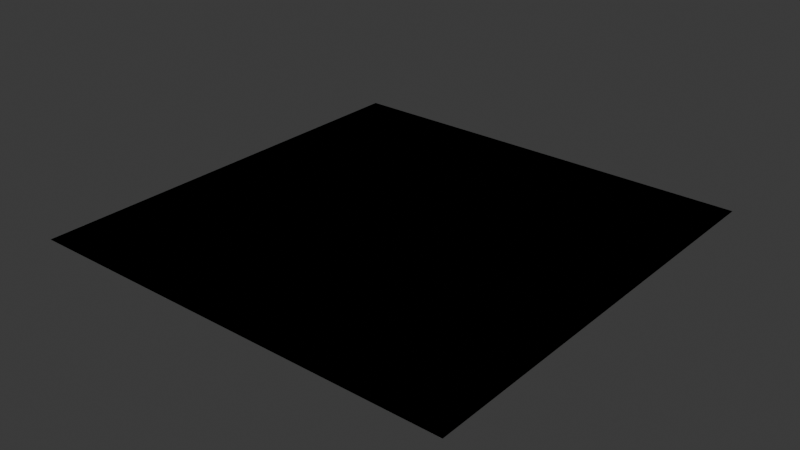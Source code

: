 # Source: hub.blend  (saved by Blender 4.0.36; exported with 4.5.12 LTS)
import bpy
from mathutils import Matrix  # noqa: F401  (used for matrix-valued properties, if any)

bpy.ops.wm.read_factory_settings(use_empty=True)
scene = bpy.context.scene
scene.name = 'Scene'

# ---- collections
col_collection = bpy.data.collections.new('Collection'); scene.collection.children.link(col_collection)

# ---- world
world_world = bpy.data.worlds.new('World'); scene.world = world_world
world_world.use_nodes = True; world_world.node_tree.nodes.clear()
_N = world_world.node_tree.nodes; _L = world_world.node_tree.links
n0 = _N.new('ShaderNodeOutputWorld'); n0.name = 'World Output'; n0.location = (300, 300)
n1 = _N.new('ShaderNodeBackground'); n1.name = 'Background'; n1.location = (10, 300)
n1.inputs[0].default_value = (0.05088, 0.05088, 0.05088, 1.0)
_L.new(n1.outputs[0], n0.inputs[0])
n0.is_active_output = True
world_world.color = (0.05088, 0.05088, 0.05088)
world_world.use_sun_shadow = False
world_world.sun_shadow_jitter_overblur = 0.0

# ---- meshes
me_plane = bpy.data.meshes.new('Plane')
me_plane.from_pydata([(-1.0, -1.0, 0.0), (1.0, -1.0, 0.0), (-1.0, 1.0, 0.0), (1.0, 1.0, 0.0)], [], [(0, 1, 3, 2)])
_uv = me_plane.uv_layers.new(name='UVMap')
_uv.uv.foreach_set('vector', [0.0, 0.0, 1.0, 0.0, 1.0, 1.0, 0.0, 1.0])
me_plane.update()
me_plane_001 = bpy.data.meshes.new('Plane.001')
me_plane_001.from_pydata([(-1.0, -1.0, 0.0), (1.0, -1.0, 0.0), (-1.0, 1.0, 0.0), (1.0, 1.0, 0.0)], [], [(0, 1, 3, 2)])
_uv = me_plane_001.uv_layers.new(name='UVMap')
_uv.uv.foreach_set('vector', [0.0, 0.0, 1.0, 0.0, 1.0, 1.0, 0.0, 1.0])
me_plane_001.update()

# ---- objects
ob_plane = bpy.data.objects.new('Plane', me_plane)
ob_plane_colonly = bpy.data.objects.new('Plane-colonly', me_plane_001)

# ---- transforms, parenting, visibility, modifiers, constraints
ob_plane.location = (0.0, 0.0, 0.0)
ob_plane_colonly.location = (0.0, 0.0, 0.0)

# ---- collection membership
col_collection.objects.link(ob_plane)
col_collection.objects.link(ob_plane_colonly)

# ---- scene / render settings (as saved in the file)
scene.frame_start = 1; scene.frame_end = 250; scene.frame_set(1)
scene.render.engine = 'BLENDER_EEVEE_NEXT'
scene.cycles.sampling_pattern = 'TABULATED_SOBOL'
bpy.context.view_layer.update()

# ---- added for rendering (the .blend has no active camera and no usable light): camera, sun
cam_auto = bpy.data.cameras.new('AutoCamera')
cam_auto.lens = 50.0
cam_auto.sensor_width = 36.0
cam_auto.clip_end = 1000.0
ob_auto_camera = bpy.data.objects.new('AutoCamera', cam_auto)
scene.collection.objects.link(ob_auto_camera)
ob_auto_camera.location = (2.61693, -3.14032, 2.09354)
ob_auto_camera.rotation_euler = (1.09748, -7.21219e-08, 0.694738)
scene.camera = ob_auto_camera
light_auto_sun = bpy.data.lights.new('AutoSun', 'SUN')
light_auto_sun.energy = 3.0
light_auto_sun.angle = 0.0523599
ob_auto_sun = bpy.data.objects.new('AutoSun', light_auto_sun)
scene.collection.objects.link(ob_auto_sun)
ob_auto_sun.rotation_euler = (0.872665, 0.174533, 0.523599)
bpy.context.view_layer.update()
